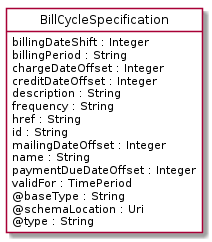

The diagram above was rendered by PlantUML. Its source (embedded in the PNG):
@startuml
hide circle
hide methods
hide stereotype
show <<Enumeration>> stereotype
skinparam class {
   BackgroundColor<<Enumeration>> #E6F5F7
   BackgroundColor<<Ref>> #FFFFE0
   BackgroundColor<<Pivot>> #FFFFFFF
   BackgroundColor<<SimpleType>> #E2F0DA
   BackgroundColor #FCF2E3
}

class BillCycleSpecification <<Pivot>> {
    billingDateShift : Integer
    billingPeriod : String
    chargeDateOffset : Integer
    creditDateOffset : Integer
    description : String
    frequency : String
    href : String
    id : String
    mailingDateOffset : Integer
    name : String
    paymentDueDateOffset : Integer
    validFor : TimePeriod
    @baseType : String
    @schemaLocation : Uri
    @type : String
}


@enduml